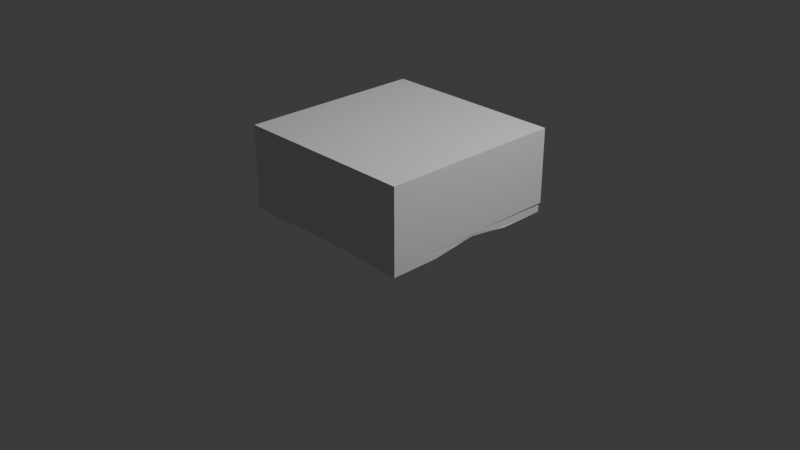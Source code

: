 # Source: bedframe_001.blend  (saved by Blender 5.1.30; exported with 4.5.12 LTS)
import bpy
from mathutils import Matrix  # noqa: F401  (used for matrix-valued properties, if any)

bpy.ops.wm.read_factory_settings(use_empty=True)
scene = bpy.context.scene
scene.name = 'Scene'

# ---- collections
col_collection = bpy.data.collections.new('Collection'); scene.collection.children.link(col_collection)

# ---- world
world_world = bpy.data.worlds.new('World'); scene.world = world_world
world_world.use_nodes = True; world_world.node_tree.nodes.clear()
_N = world_world.node_tree.nodes; _L = world_world.node_tree.links
n0 = _N.new('ShaderNodeOutputWorld'); n0.name = 'World Output'; n0.location = (200, 100)
n1 = _N.new('ShaderNodeBackground'); n1.name = 'Background'; n1.location = (-200, 100)
n1.inputs[0].default_value = (0.05088, 0.05088, 0.05088, 1.0)
_L.new(n1.outputs[0], n0.inputs[0])
n0.is_active_output = True
world_world.color = (0.05088, 0.05088, 0.05088)
world_world.sun_shadow_jitter_overblur = 0.0

# ---- cameras
cam_camera = bpy.data.cameras.new('Camera')
cam_camera.clip_end = 100.0
cam_camera.ortho_scale = 7.314

# ---- lights
light_light = bpy.data.lights.new('Light', 'POINT')
light_light.energy = 1000.0
light_light.shadow_soft_size = 0.1

# ---- meshes
me_cube_003 = bpy.data.meshes.new('Cube.003')
me_cube_003.from_pydata([(-0.9998, -0.9988, 0.1032), (-0.9987, -1.0, 0.1992), (-0.8965, -0.6641, 0.01081), (-1.006, -0.359, 0.1369), (-1.0, -0.06505, 0.7981), (-1.002, 0.4063, 0.1347), (-1.0, 1.0, 1.0), (-0.8907, -0.8879, 0.008075), (-0.975, -0.4442, 0.1026), (-0.5609, 0.2622, 0.1729), (0.6322, -0.8295, 1.0), (-0.6997, -0.6999, 0.0003336), (-0.4443, -1.001, 0.1147), (-0.6554, -0.9057, 0.01915), (-0.6146, -0.6073, 0.1044), (-0.5431, -0.545, 0.1822), (-0.56, -0.2893, 0.1686), (-1.0, -0.9997, 1.0), (-0.4088, -0.5692, 0.1475), (-0.01034, 0.01636, 0.2004), (-0.541, 0.5326, 0.1891), (-0.3378, -0.7579, 0.1499), (-0.239, -1.002, 0.1206), (-0.2579, -0.5392, 0.1794), (-1.001, 0.4997, 0.1989), (-0.9848, 0.9993, 0.09903), (-1.0, 1.0, 0.2011), (-0.986, 0.999, 0.1867), (-0.955, 0.5098, 0.08536), (-0.8848, 0.6628, 0.009632), (-0.8722, 0.8801, 0.002494), (-0.709, 0.6923, 0.01421), (-0.666, 0.8923, 0.01041), (-0.5832, 0.4522, 0.1358), (-0.601, 0.5972, 0.1062), (-0.4839, 0.9998, 0.1039), (-0.2738, 0.5563, 0.1711), (-0.3171, 1.0, 0.1267), (-0.1983, 0.9988, 0.1432), (-0.02134, 0.9948, 0.1661), (0.3468, 0.5716, 0.1602), (0.4146, -1.008, 0.141), (0.4993, -0.5036, 0.2002), (0.3091, -0.5584, 0.1675), (0.4201, -1.005, 0.1286), (0.6014, -0.5837, 0.1195), (0.5243, 0.5357, 0.1883), (1.0, -1.0, 1.0), (0.6902, -0.7068, 0.01743), (0.8123, -0.2746, 0.1439), (0.5744, -0.159, 0.146), (0.666, -0.8879, 0.01003), (0.8795, -0.8754, 0.005564), (0.8943, -0.6664, 0.01346), (0.9996, -0.9995, 0.1006), (1.0, -0.4803, 0.1045), (0.9966, 0.01962, 0.1659), (1.0, -0.9995, 0.2011), (0.9999, -0.225, 0.1392), (1.0, -0.3197, 0.1263), (0.998, -0.09304, 0.1569), (1.0, 0.06093, 0.198), (0.09892, 0.9974, 0.1551), (0.2084, 0.9966, 0.1408), (0.325, 0.9998, 0.1265), (0.5251, 1.0, 0.195), (1.0, 1.0, 1.0), (0.6406, 0.6628, 0.07704), (0.4716, 0.9992, 0.1079), (0.6654, 0.9012, 0.01488), (0.5475, 0.2792, 0.1722), (0.6029, 0.505, 0.1166), (0.7017, 0.6996, 0.0004493), (0.9999, 0.4743, 0.1062), (0.878, 0.8908, 0.007013), (0.8963, 0.6609, 0.01762), (0.9855, 0.9892, 0.09869), (0.9969, 0.2032, 0.1427), (0.9963, 0.2873, 0.1304), (0.9968, 0.3616, 0.1237), (0.9895, 0.8228, 0.09967), (1.0, 1.0, 0.2003), (0.9879, 0.9896, 0.1876)], [], [(8, 0, 3), (4, 17, 6), (2, 0, 8), (7, 12, 0), (14, 13, 11), (9, 16, 3), (10, 17, 47), (16, 14, 3), (18, 14, 15), (18, 21, 14), (20, 19, 15), (14, 21, 12), (21, 44, 22), (17, 54, 47), (23, 44, 21), (43, 44, 23), (5, 3, 24), (27, 25, 5), (27, 5, 24), (26, 24, 6), (26, 27, 24), (34, 5, 28), (25, 30, 29), (31, 29, 30), (9, 3, 5), (30, 32, 31), (33, 5, 34), (20, 33, 34), (26, 65, 27), (35, 36, 34), (32, 35, 34), (36, 35, 37), (26, 6, 65), (38, 36, 37), (36, 46, 20), (39, 38, 27), (19, 42, 15), (17, 41, 54), (44, 43, 45), (42, 45, 43), (19, 46, 42), (41, 44, 54), (45, 48, 44), (50, 45, 42), (50, 49, 45), (48, 51, 44), (55, 48, 45), (53, 52, 48), (55, 45, 49), (53, 54, 52), (54, 51, 52), (55, 54, 53), (58, 57, 54), (55, 58, 54), (66, 47, 57), (59, 58, 55), (66, 57, 61), (56, 60, 49), (27, 62, 39), (65, 62, 27), (62, 40, 39), (46, 19, 20), (63, 40, 62), (64, 62, 65), (40, 46, 36), (70, 50, 42), (46, 70, 42), (67, 46, 40), (76, 69, 68), (67, 71, 46), (50, 70, 49), (71, 67, 70), (74, 75, 72), (82, 76, 65), (74, 72, 69), (73, 78, 70), (76, 74, 69), (81, 82, 65), (61, 60, 56), (77, 70, 78), (79, 77, 78), (80, 79, 73), (61, 77, 79), (66, 61, 81), (82, 80, 76), (0, 1, 17), (79, 80, 82, 61), (4, 3, 0), (4, 0, 17), (2, 7, 0), (11, 7, 2), (8, 14, 2), (3, 14, 8), (1, 0, 12), (17, 1, 41), (11, 13, 7), (6, 17, 10), (2, 14, 11), (12, 7, 13), (16, 15, 14), (41, 1, 12), (14, 12, 13), (16, 9, 15), (20, 15, 9), (41, 12, 22), (21, 22, 12), (15, 23, 18), (18, 23, 21), (24, 3, 4), (24, 4, 6), (25, 28, 5), (29, 28, 25), (34, 28, 29), (25, 32, 30), (29, 31, 34), (27, 35, 25), (32, 34, 31), (5, 33, 9), (25, 35, 32), (27, 37, 35), (20, 9, 33), (20, 34, 36), (27, 38, 37), (38, 39, 36), (39, 40, 36), (15, 42, 23), (6, 10, 66), (41, 22, 44), (23, 42, 43), (51, 54, 44), (48, 52, 51), (47, 54, 57), (55, 53, 48), (66, 10, 47), (59, 55, 49), (58, 59, 49), (60, 57, 58), (60, 58, 49), (61, 57, 60), (6, 66, 65), (62, 64, 63), (63, 64, 40), (68, 67, 40), (40, 64, 68), (65, 68, 64), (68, 69, 67), (46, 71, 70), (69, 72, 67), (75, 67, 72), (65, 76, 68), (70, 56, 49), (67, 73, 70), (75, 73, 67), (74, 76, 75), (66, 81, 65), (70, 77, 56), (61, 56, 77), (78, 73, 79), (80, 73, 75), (81, 61, 82), (76, 80, 75)])
me_cube_003.materials.append(None)
me_cube_003.update()

# ---- objects
ob_light = bpy.data.objects.new('Light', light_light)
ob_camera = bpy.data.objects.new('Camera', cam_camera)
ob_cube_002 = bpy.data.objects.new('Cube.002', me_cube_003)

# ---- transforms, parenting, visibility, modifiers, constraints
ob_light.location = (4.076, 1.005, 5.904)
ob_light.rotation_euler = (0.6503, 0.05522, 1.866)
ob_light.lock_rotations_4d = False
ob_light.empty_display_type = 'ARROWS'
ob_light.color = (0.0, 0.0, 0.0, 0.0)
ob_light.lineart.crease_threshold = 0.0
ob_camera.location = (7.359, -6.926, 4.958)
ob_camera.rotation_euler = (1.109, 0.0, 0.8149)
ob_camera.lock_rotations_4d = False
ob_camera.empty_display_type = 'ARROWS'
ob_camera.color = (0.0, 0.0, 0.0, 0.0)
ob_camera.display_type = 'WIRE'
ob_camera.lineart.crease_threshold = 0.0
ob_cube_002.location = (0.0, 0.0, 0.0)

# ---- collection membership
col_collection.objects.link(ob_light)
col_collection.objects.link(ob_camera)
col_collection.objects.link(ob_cube_002)

# ---- scene / render settings (as saved in the file)
scene.camera = ob_camera
scene.frame_start = 1; scene.frame_end = 250; scene.frame_set(1)
scene.render.engine = 'BLENDER_EEVEE_NEXT'
scene.render.bake_bias = 0.0
scene.render.bake_samples = 0
scene.cycles.sampling_pattern = 'TABULATED_SOBOL'
scene.eevee.use_volume_custom_range = False
bpy.context.view_layer.update()
